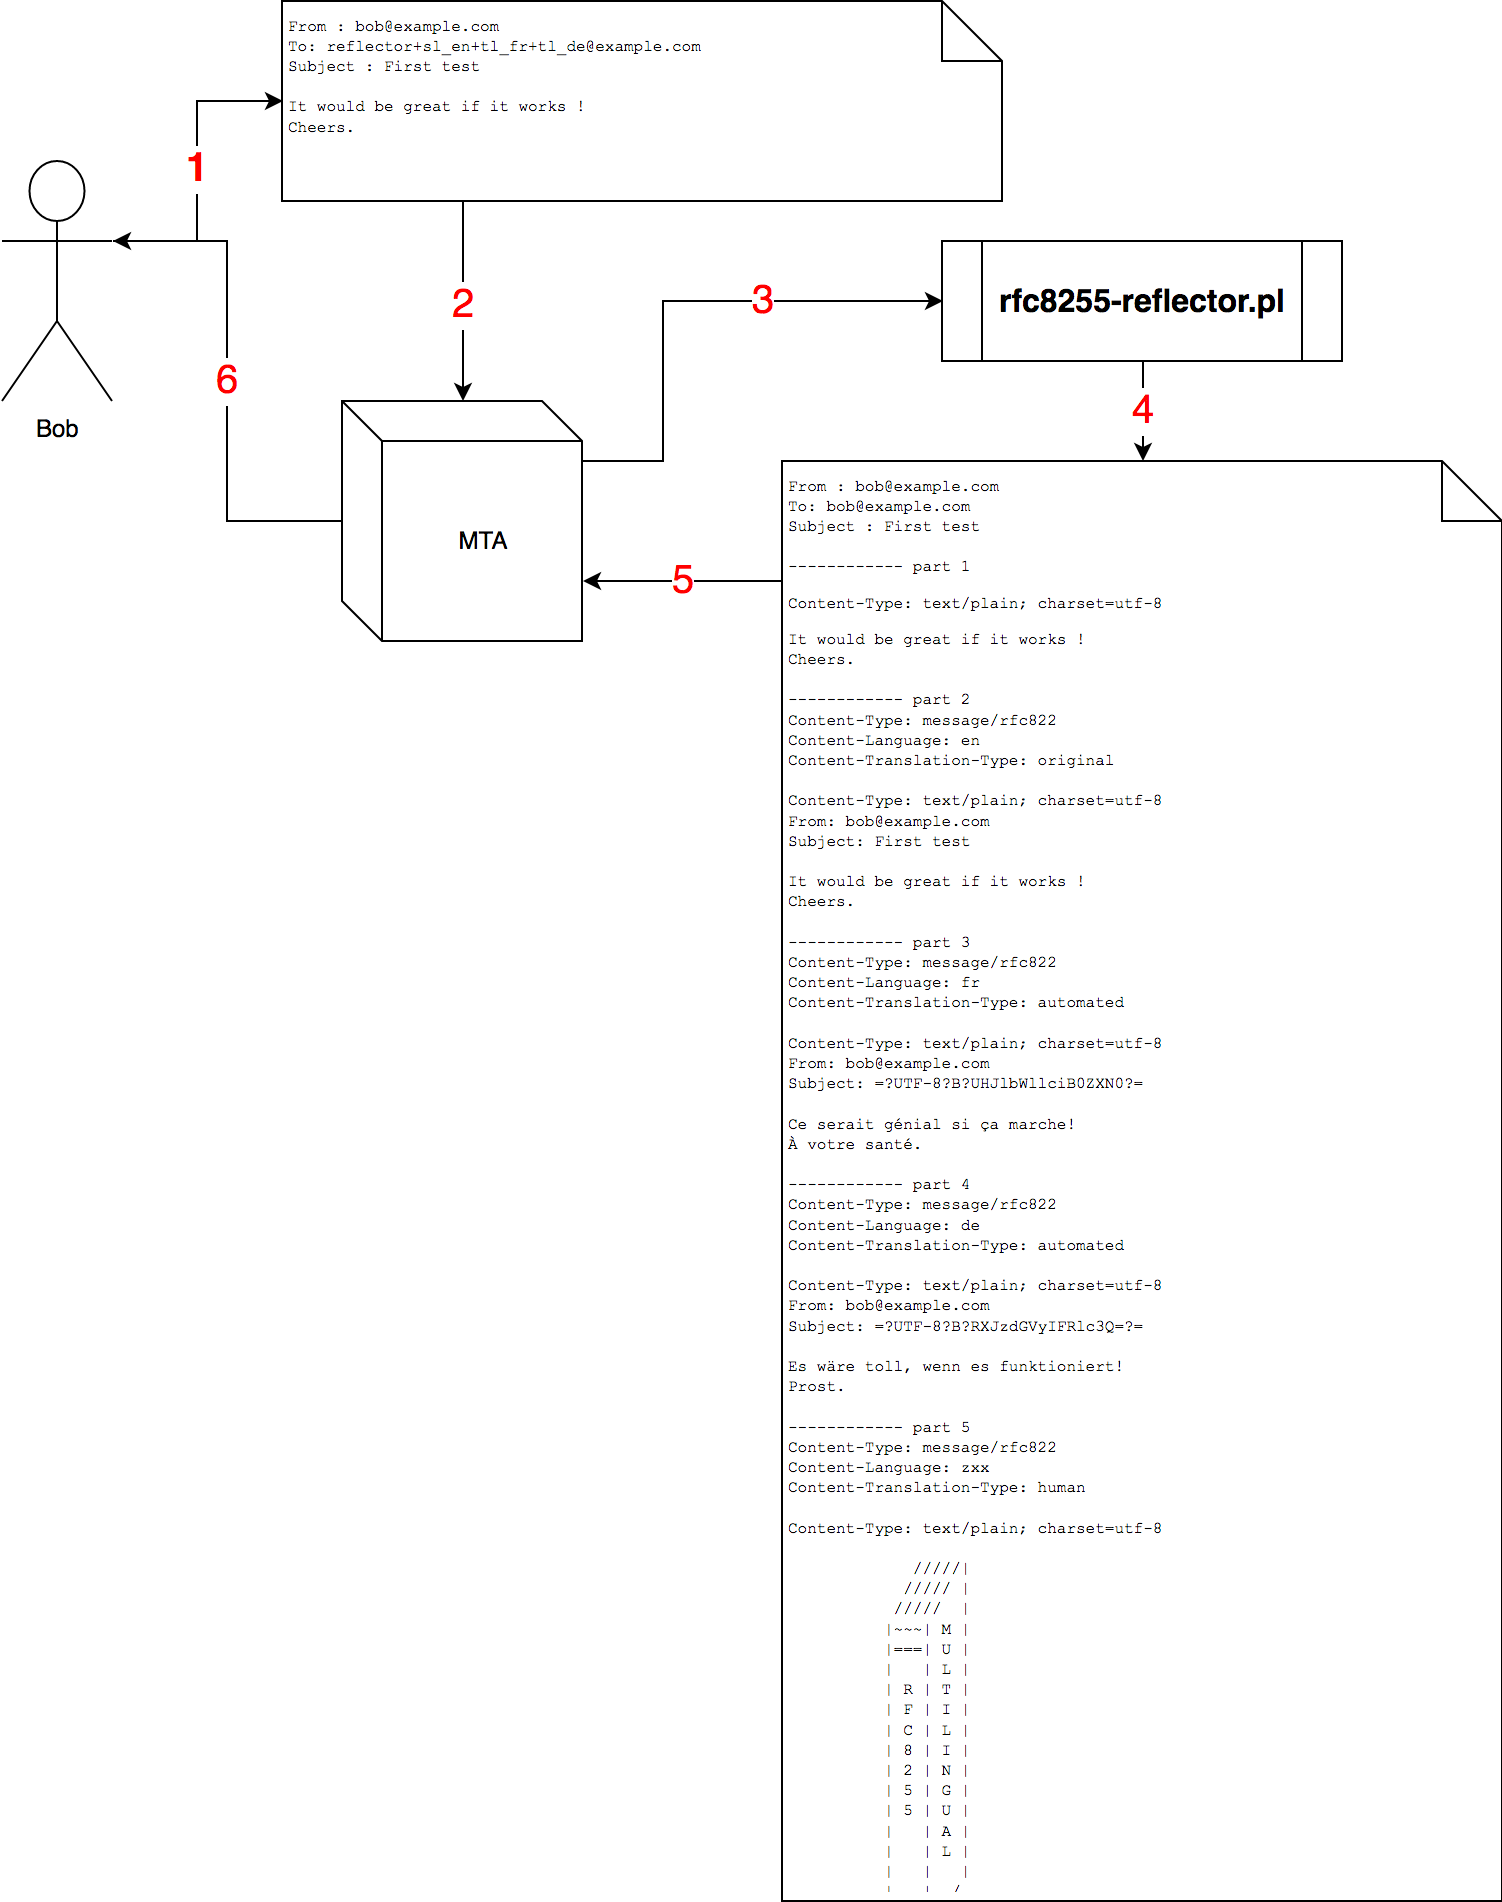

The diagram above was exported from draw.io. Its source (the exported page's mxGraphModel, read from the mxfile embedded in the PNG):
<mxGraphModel dx="839" dy="554" grid="1" gridSize="10" guides="1" tooltips="1" connect="1" arrows="1" fold="1" page="1" pageScale="1" pageWidth="827" pageHeight="1169" background="#ffffff" math="0" shadow="0">
  <root>
    <mxCell id="0" />
    <mxCell id="1" parent="0" />
    <mxCell id="2" value="&lt;font style=&quot;font-size: 20px;&quot;&gt;&lt;b style=&quot;font-size: 20px;&quot;&gt;&lt;font style=&quot;font-size: 20px;&quot;&gt;1&lt;/font&gt;&lt;/b&gt;&lt;/font&gt;" style="edgeStyle=orthogonalEdgeStyle;rounded=0;html=1;exitX=1;exitY=0.3333333333333333;exitPerimeter=0;entryX=0;entryY=0.5;jettySize=auto;orthogonalLoop=1;fontSize=20;fontColor=#FF0000;" edge="1" source="3" target="9" parent="1">
      <mxGeometry relative="1" as="geometry" />
    </mxCell>
    <mxCell id="3" value="Bob" style="shape=umlActor;verticalLabelPosition=bottom;labelBackgroundColor=#ffffff;verticalAlign=top;html=1;outlineConnect=0;" vertex="1" parent="1">
      <mxGeometry x="38.5" y="160" width="55" height="120" as="geometry" />
    </mxCell>
    <mxCell id="4" value="&lt;font style=&quot;font-size: 20px;&quot;&gt;3&lt;/font&gt;" style="edgeStyle=orthogonalEdgeStyle;rounded=0;html=1;exitX=1;exitY=0.25;entryX=0;entryY=0.5;jettySize=auto;orthogonalLoop=1;fontSize=20;fontColor=#FF0000;" edge="1" source="6" target="13" parent="1">
      <mxGeometry x="0.3051" relative="1" as="geometry">
        <Array as="points">
          <mxPoint x="368.5" y="310" />
          <mxPoint x="368.5" y="230" />
        </Array>
        <mxPoint as="offset" />
      </mxGeometry>
    </mxCell>
    <mxCell id="5" value="6" style="edgeStyle=orthogonalEdgeStyle;rounded=0;html=1;exitX=0;exitY=0.5;entryX=1;entryY=0.3333333333333333;entryPerimeter=0;jettySize=auto;orthogonalLoop=1;fontSize=20;fontColor=#FF0000;" edge="1" source="6" target="3" parent="1">
      <mxGeometry relative="1" as="geometry" />
    </mxCell>
    <mxCell id="6" value="MTA" style="shape=cube;whiteSpace=wrap;html=1;boundedLbl=1;" vertex="1" parent="1">
      <mxGeometry x="208.5" y="280" width="120" height="120" as="geometry" />
    </mxCell>
    <mxCell id="7" style="edgeStyle=orthogonalEdgeStyle;rounded=0;html=1;exitX=0.25;exitY=1;entryX=0.5;entryY=0;jettySize=auto;orthogonalLoop=1;fontSize=8;" edge="1" source="9" target="6" parent="1">
      <mxGeometry relative="1" as="geometry" />
    </mxCell>
    <mxCell id="8" value="2" style="text;html=1;resizable=0;points=[];align=center;verticalAlign=middle;labelBackgroundColor=#ffffff;fontSize=20;fontColor=#FF0000;" vertex="1" connectable="0" parent="7">
      <mxGeometry x="-0.0286" y="3" relative="1" as="geometry">
        <mxPoint x="-3.5" y="2.5" as="offset" />
      </mxGeometry>
    </mxCell>
    <mxCell id="9" value="&lt;font style=&quot;font-size: 8px;&quot; face=&quot;Courier New&quot;&gt;From : bob@example.com&lt;br style=&quot;font-size: 8px;&quot;&gt;To: reflector+sl_en+tl_fr+tl_de@example.com&lt;br style=&quot;font-size: 8px;&quot;&gt;Subject : First test&lt;br style=&quot;font-size: 8px;&quot;&gt;&lt;br style=&quot;font-size: 8px;&quot;&gt;It would be great if it works !&lt;br style=&quot;font-size: 8px;&quot;&gt;Cheers.&lt;/font&gt;" style="shape=note;whiteSpace=wrap;html=1;align=left;verticalAlign=top;fontSize=8;" vertex="1" parent="1">
      <mxGeometry x="178.5" y="80" width="360" height="100" as="geometry" />
    </mxCell>
    <mxCell id="10" value="5" style="edgeStyle=orthogonalEdgeStyle;rounded=0;html=1;exitX=0.001;exitY=0.084;entryX=1;entryY=0.75;jettySize=auto;orthogonalLoop=1;fontSize=20;exitPerimeter=0;fontColor=#FF0000;" edge="1" source="11" target="6" parent="1">
      <mxGeometry relative="1" as="geometry" />
    </mxCell>
    <mxCell id="11" value="&lt;font style=&quot;font-size: 8px;&quot; face=&quot;Courier New&quot;&gt;From : bob@example.com&lt;br style=&quot;font-size: 8px;&quot;&gt;To: bob@example.com&lt;br style=&quot;font-size: 8px;&quot;&gt;Subject : First test&lt;br style=&quot;font-size: 8px;&quot;&gt;&lt;/font&gt;&lt;font style=&quot;font-size: 8px;&quot; face=&quot;Courier New&quot;&gt;&lt;br style=&quot;font-size: 8px;&quot;&gt;------------ part 1&lt;/font&gt;&lt;br style=&quot;font-size: 8px;&quot;&gt;&lt;pre style=&quot;font-size: 8px;&quot;&gt;&lt;font style=&quot;font-size: 8px;&quot; face=&quot;Courier New&quot;&gt;Content-Type: text/plain; charset=utf-8&lt;/font&gt;&lt;/pre&gt;&lt;font style=&quot;font-size: 8px;&quot; face=&quot;Courier New&quot;&gt;It would be great if it works !&lt;br style=&quot;font-size: 8px;&quot;&gt;Cheers.&lt;br style=&quot;font-size: 8px;&quot;&gt;&lt;/font&gt;&lt;font style=&quot;font-size: 8px;&quot; face=&quot;Courier New&quot;&gt;&lt;br style=&quot;font-size: 8px;&quot;&gt;------------ part 2&lt;br style=&quot;font-size: 8px;&quot;&gt;Content-Type: message/rfc822&lt;br style=&quot;font-size: 8px;&quot;&gt;Content-Language: en&lt;br style=&quot;font-size: 8px;&quot;&gt;Content-Translation-Type: original&lt;br style=&quot;font-size: 8px;&quot;&gt;&lt;br style=&quot;font-size: 8px;&quot;&gt;Content-Type: text/plain; charset=utf-8&lt;br style=&quot;font-size: 8px;&quot;&gt;From: bob@example.com&lt;br style=&quot;font-size: 8px;&quot;&gt;Subject: First test&lt;br style=&quot;font-size: 8px;&quot;&gt;&lt;br style=&quot;font-size: 8px;&quot;&gt;It would be great if it works !&lt;br style=&quot;font-size: 8px;&quot;&gt;Cheers.&lt;br style=&quot;font-size: 8px;&quot;&gt;&lt;br style=&quot;font-size: 8px;&quot;&gt;------------ part 3&lt;br style=&quot;font-size: 8px;&quot;&gt;Content-Type: message/rfc822&lt;br style=&quot;font-size: 8px;&quot;&gt;Content-Language: fr&lt;br style=&quot;font-size: 8px;&quot;&gt;Content-Translation-Type: automated&lt;br style=&quot;font-size: 8px;&quot;&gt;&lt;br style=&quot;font-size: 8px;&quot;&gt;Content-Type: text/plain; charset=utf-8&lt;br style=&quot;font-size: 8px;&quot;&gt;From: bob@example.com&lt;br style=&quot;font-size: 8px;&quot;&gt;Subject: =?UTF-8?B?UHJlbWllciB0ZXN0?=&lt;br style=&quot;font-size: 8px;&quot;&gt;&lt;br style=&quot;font-size: 8px;&quot;&gt;Ce serait génial si ça marche!&lt;br style=&quot;font-size: 8px;&quot;&gt;À votre santé.&lt;br style=&quot;font-size: 8px;&quot;&gt;&lt;br style=&quot;font-size: 8px;&quot;&gt;------------ part 4&lt;br style=&quot;font-size: 8px;&quot;&gt;Content-Type: message/rfc822&lt;br style=&quot;font-size: 8px;&quot;&gt;Content-Language: de&lt;br style=&quot;font-size: 8px;&quot;&gt;Content-Translation-Type: automated&lt;br style=&quot;font-size: 8px;&quot;&gt;&lt;br style=&quot;font-size: 8px;&quot;&gt;Content-Type: text/plain; charset=utf-8&lt;br style=&quot;font-size: 8px;&quot;&gt;From: bob@example.com&lt;br style=&quot;font-size: 8px;&quot;&gt;Subject: =?UTF-8?B?RXJzdGVyIFRlc3Q=?=&lt;br style=&quot;font-size: 8px;&quot;&gt;&lt;br style=&quot;font-size: 8px;&quot;&gt;Es wäre toll, wenn es funktioniert!&lt;br style=&quot;font-size: 8px;&quot;&gt;Prost.&lt;br style=&quot;font-size: 8px;&quot;&gt;&lt;br style=&quot;font-size: 8px;&quot;&gt;------------ part 5&lt;br style=&quot;font-size: 8px;&quot;&gt;Content-Type: message/rfc822&lt;br style=&quot;font-size: 8px;&quot;&gt;Content-Language: zxx&lt;br style=&quot;font-size: 8px;&quot;&gt;Content-Translation-Type: human&lt;br style=&quot;font-size: 8px;&quot;&gt;&lt;br style=&quot;font-size: 8px;&quot;&gt;Content-Type: text/plain; charset=utf-8&lt;br style=&quot;font-size: 8px;&quot;&gt;&lt;br style=&quot;font-size: 8px;&quot;&gt;&amp;nbsp;&amp;nbsp;&amp;nbsp;&amp;nbsp;&amp;nbsp;&amp;nbsp;&amp;nbsp;&amp;nbsp;&amp;nbsp;&amp;nbsp;&amp;nbsp;&amp;nbsp; /////|&lt;br style=&quot;font-size: 8px;&quot;&gt;&amp;nbsp;&amp;nbsp;&amp;nbsp;&amp;nbsp;&amp;nbsp;&amp;nbsp;&amp;nbsp;&amp;nbsp;&amp;nbsp;&amp;nbsp;&amp;nbsp; ///// |&lt;br style=&quot;font-size: 8px;&quot;&gt;&amp;nbsp;&amp;nbsp;&amp;nbsp;&amp;nbsp;&amp;nbsp;&amp;nbsp;&amp;nbsp;&amp;nbsp;&amp;nbsp;&amp;nbsp; /////&amp;nbsp; |&lt;br style=&quot;font-size: 8px;&quot;&gt;&amp;nbsp;&amp;nbsp;&amp;nbsp;&amp;nbsp;&amp;nbsp;&amp;nbsp;&amp;nbsp;&amp;nbsp;&amp;nbsp; |~~~| M |&lt;br style=&quot;font-size: 8px;&quot;&gt;&amp;nbsp;&amp;nbsp;&amp;nbsp;&amp;nbsp;&amp;nbsp;&amp;nbsp;&amp;nbsp;&amp;nbsp;&amp;nbsp; |===| U |&lt;br style=&quot;font-size: 8px;&quot;&gt;&amp;nbsp;&amp;nbsp;&amp;nbsp;&amp;nbsp;&amp;nbsp;&amp;nbsp;&amp;nbsp;&amp;nbsp;&amp;nbsp; |&amp;nbsp;&amp;nbsp; | L |&lt;br style=&quot;font-size: 8px;&quot;&gt;&amp;nbsp;&amp;nbsp;&amp;nbsp;&amp;nbsp;&amp;nbsp;&amp;nbsp;&amp;nbsp;&amp;nbsp;&amp;nbsp; | R | T |&lt;br style=&quot;font-size: 8px;&quot;&gt;&amp;nbsp;&amp;nbsp;&amp;nbsp;&amp;nbsp;&amp;nbsp;&amp;nbsp;&amp;nbsp;&amp;nbsp;&amp;nbsp; | F | I |&lt;br style=&quot;font-size: 8px;&quot;&gt;&amp;nbsp;&amp;nbsp;&amp;nbsp;&amp;nbsp;&amp;nbsp;&amp;nbsp;&amp;nbsp;&amp;nbsp;&amp;nbsp; | C | L |&lt;br style=&quot;font-size: 8px;&quot;&gt;&amp;nbsp;&amp;nbsp;&amp;nbsp;&amp;nbsp;&amp;nbsp;&amp;nbsp;&amp;nbsp;&amp;nbsp;&amp;nbsp; | 8 | I |&lt;br style=&quot;font-size: 8px;&quot;&gt;&amp;nbsp;&amp;nbsp;&amp;nbsp;&amp;nbsp;&amp;nbsp;&amp;nbsp;&amp;nbsp;&amp;nbsp;&amp;nbsp; | 2 | N |&lt;br style=&quot;font-size: 8px;&quot;&gt;&amp;nbsp;&amp;nbsp;&amp;nbsp;&amp;nbsp;&amp;nbsp;&amp;nbsp;&amp;nbsp;&amp;nbsp;&amp;nbsp; | 5 | G |&lt;br style=&quot;font-size: 8px;&quot;&gt;&amp;nbsp;&amp;nbsp;&amp;nbsp;&amp;nbsp;&amp;nbsp;&amp;nbsp;&amp;nbsp;&amp;nbsp;&amp;nbsp; | 5 | U |&lt;br style=&quot;font-size: 8px;&quot;&gt;&amp;nbsp;&amp;nbsp;&amp;nbsp;&amp;nbsp;&amp;nbsp;&amp;nbsp;&amp;nbsp;&amp;nbsp;&amp;nbsp; |&amp;nbsp;&amp;nbsp; | A |&lt;br style=&quot;font-size: 8px;&quot;&gt;&amp;nbsp;&amp;nbsp;&amp;nbsp;&amp;nbsp;&amp;nbsp;&amp;nbsp;&amp;nbsp;&amp;nbsp;&amp;nbsp; |&amp;nbsp;&amp;nbsp; | L |&lt;br style=&quot;font-size: 8px;&quot;&gt;&amp;nbsp;&amp;nbsp;&amp;nbsp;&amp;nbsp;&amp;nbsp;&amp;nbsp;&amp;nbsp;&amp;nbsp;&amp;nbsp; |&amp;nbsp;&amp;nbsp; |&amp;nbsp;&amp;nbsp; |&lt;br style=&quot;font-size: 8px;&quot;&gt;&amp;nbsp;&amp;nbsp;&amp;nbsp;&amp;nbsp;&amp;nbsp;&amp;nbsp;&amp;nbsp;&amp;nbsp;&amp;nbsp; |&amp;nbsp;&amp;nbsp; |&amp;nbsp; /&lt;br style=&quot;font-size: 8px;&quot;&gt;&amp;nbsp;&amp;nbsp;&amp;nbsp;&amp;nbsp;&amp;nbsp;&amp;nbsp;&amp;nbsp;&amp;nbsp;&amp;nbsp; |&amp;nbsp;&amp;nbsp; | /&lt;br style=&quot;font-size: 8px;&quot;&gt;&amp;nbsp;&amp;nbsp;&amp;nbsp;&amp;nbsp;&amp;nbsp;&amp;nbsp;&amp;nbsp;&amp;nbsp;&amp;nbsp; |===|/&lt;br style=&quot;font-size: 8px;&quot;&gt;&amp;nbsp;&amp;nbsp;&amp;nbsp;&amp;nbsp;&amp;nbsp;&amp;nbsp;&amp;nbsp;&amp;nbsp;&amp;nbsp; '---'&lt;br style=&quot;font-size: 8px;&quot;&gt;&lt;/font&gt;" style="shape=note;whiteSpace=wrap;html=1;align=left;verticalAlign=top;fontSize=8;" vertex="1" parent="1">
      <mxGeometry x="428.5" y="310" width="360" height="720" as="geometry" />
    </mxCell>
    <mxCell id="12" value="4" style="edgeStyle=orthogonalEdgeStyle;rounded=0;html=1;exitX=0.5;exitY=1;entryX=0.5;entryY=0;jettySize=auto;orthogonalLoop=1;fontSize=20;fontColor=#FF0000;" edge="1" source="13" target="11" parent="1">
      <mxGeometry relative="1" as="geometry" />
    </mxCell>
    <mxCell id="13" value="&lt;div align=&quot;left&quot;&gt;&lt;font style=&quot;font-size: 16px;&quot;&gt;rfc8255-reflector.pl&lt;/font&gt;&lt;br&gt;&lt;/div&gt;" style="shape=process;whiteSpace=wrap;html=1;fontSize=8;align=center;fontStyle=1" vertex="1" parent="1">
      <mxGeometry x="508.5" y="200" width="200" height="60" as="geometry" />
    </mxCell>
  </root>
</mxGraphModel>